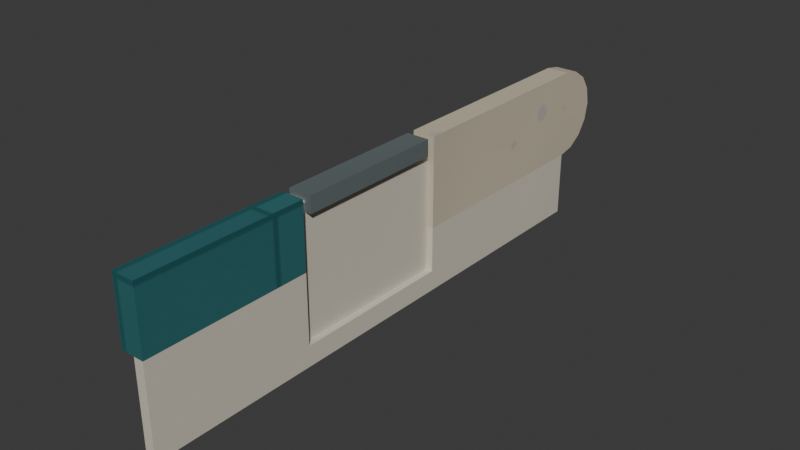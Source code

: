 # Source: AST-AQU-003_END.blend  (saved by Blender 4.3.34; exported with 4.5.12 LTS)
import bpy
from mathutils import Matrix  # noqa: F401  (used for matrix-valued properties, if any)

bpy.ops.wm.read_factory_settings(use_empty=True)
scene = bpy.context.scene
scene.name = 'Scene'

# ---- collections
col_collection = bpy.data.collections.new('Collection'); scene.collection.children.link(col_collection)

# ---- images (referenced by path relative to the original .blend; pixels are not part of the script)
import os
ASSET_DIR = os.environ.get("B2B_ASSET_DIR", "")  # directory of the original .blend (textures are referenced by path, not embedded)
HERE = os.path.dirname(os.path.abspath(__file__))  # packed textures are extracted next to this script under _unpacked/

def load_image(name, relpath, width, height, colorspace="sRGB"):
    """Load a texture the original file referenced (path relative to the .blend, or extracted next to this script)."""
    p = next((c for c in (os.path.join(HERE, relpath), os.path.join(ASSET_DIR, relpath)) if relpath and os.path.exists(c)), "")
    if p:
        img = bpy.data.images.load(p, check_existing=True)
        img.name = name
    else:  # same state as the original file: an image datablock whose file is absent (Cycles renders it pink)
        img = bpy.data.images.new(name, width, height)
        img.source = "FILE"
        img.filepath = "//" + (relpath or name)
    img.colorspace_settings.name = colorspace
    return img
img_warm_stone_png = load_image('warm_stone.png', '_unpacked/warm_stone.3dcdf717.png', 256, 256, 'sRGB')
img_aquatic_edge_tile_png = load_image('aquatic_edge_tile.png', '_unpacked/aquatic_edge_tile.e56526ee.png', 256, 256, 'sRGB')
img_ivory_enamel_png = load_image('ivory_enamel.png', '_unpacked/ivory_enamel.6871abcc.png', 256, 256, 'sRGB')
img_aquatic_satin_alloy_png = load_image('aquatic_satin_alloy.png', '_unpacked/aquatic_satin_alloy.7329a9e9.png', 256, 256, 'sRGB')

# ---- materials (node trees are filled in below, after node groups)
mat_astraea_warm_stone = bpy.data.materials.new('ASTRAEA_warm_stone')
mat_astraea_warm_stone.diffuse_color = (0.7843, 0.7451, 0.651, 1.0)
mat_astraea_aquatic_edge_tile = bpy.data.materials.new('ASTRAEA_aquatic_edge_tile')
mat_astraea_aquatic_edge_tile.use_backface_culling = True
mat_astraea_aquatic_edge_tile.diffuse_color = (0.2, 0.4275, 0.4392, 1.0)
mat_astraea_ivory_enamel = bpy.data.materials.new('ASTRAEA_ivory_enamel')
mat_astraea_ivory_enamel.diffuse_color = (0.8235, 0.8, 0.7333, 1.0)
mat_astraea_aquatic_satin_alloy = bpy.data.materials.new('ASTRAEA_aquatic_satin_alloy')
mat_astraea_aquatic_satin_alloy.use_backface_culling = True
mat_astraea_aquatic_satin_alloy.diffuse_color = (0.6078, 0.6627, 0.6667, 1.0)

# ---- material node trees
mat_astraea_warm_stone.use_nodes = True; mat_astraea_warm_stone.node_tree.nodes.clear()
_N = mat_astraea_warm_stone.node_tree.nodes; _L = mat_astraea_warm_stone.node_tree.links
n0 = _N.new('ShaderNodeBsdfPrincipled'); n0.name = 'Principled BSDF'; n0.location = (0, 80)
n0.inputs[2].default_value = 0.78
n1 = _N.new('ShaderNodeTexImage'); n1.name = 'Image Texture'; n1.location = (-320, 80)
n1.image = img_warm_stone_png
n2 = _N.new('ShaderNodeOutputMaterial'); n2.name = 'Material Output'; n2.location = (320, 80)
_L.new(n1.outputs[0], n0.inputs[0])
_L.new(n0.outputs[0], n2.inputs[0])
n2.is_active_output = True
mat_astraea_aquatic_edge_tile.use_nodes = True; mat_astraea_aquatic_edge_tile.node_tree.nodes.clear()
_N = mat_astraea_aquatic_edge_tile.node_tree.nodes; _L = mat_astraea_aquatic_edge_tile.node_tree.links
n0 = _N.new('ShaderNodeBsdfPrincipled'); n0.name = 'Principled BSDF'; n0.location = (0, 80)
n0.inputs[2].default_value = 0.48
n1 = _N.new('ShaderNodeTexImage'); n1.name = 'Image Texture'; n1.location = (-320, 80)
n1.image = img_aquatic_edge_tile_png
n2 = _N.new('ShaderNodeOutputMaterial'); n2.name = 'Material Output'; n2.location = (320, 80)
_L.new(n1.outputs[0], n0.inputs[0])
_L.new(n0.outputs[0], n2.inputs[0])
n2.is_active_output = True
mat_astraea_ivory_enamel.use_nodes = True; mat_astraea_ivory_enamel.node_tree.nodes.clear()
_N = mat_astraea_ivory_enamel.node_tree.nodes; _L = mat_astraea_ivory_enamel.node_tree.links
n0 = _N.new('ShaderNodeBsdfPrincipled'); n0.name = 'Principled BSDF'; n0.location = (0, 80)
n0.inputs[2].default_value = 0.68
n1 = _N.new('ShaderNodeTexImage'); n1.name = 'Image Texture'; n1.location = (-320, 80)
n1.image = img_ivory_enamel_png
n2 = _N.new('ShaderNodeOutputMaterial'); n2.name = 'Material Output'; n2.location = (320, 80)
_L.new(n1.outputs[0], n0.inputs[0])
_L.new(n0.outputs[0], n2.inputs[0])
n2.is_active_output = True
mat_astraea_aquatic_satin_alloy.use_nodes = True; mat_astraea_aquatic_satin_alloy.node_tree.nodes.clear()
_N = mat_astraea_aquatic_satin_alloy.node_tree.nodes; _L = mat_astraea_aquatic_satin_alloy.node_tree.links
n0 = _N.new('ShaderNodeBsdfPrincipled'); n0.name = 'Principled BSDF'; n0.location = (0, 80)
n0.inputs[1].default_value = 0.7
n0.inputs[2].default_value = 0.47
n1 = _N.new('ShaderNodeTexImage'); n1.name = 'Image Texture'; n1.location = (-320, 80)
n1.image = img_aquatic_satin_alloy_png
n2 = _N.new('ShaderNodeOutputMaterial'); n2.name = 'Material Output'; n2.location = (320, 80)
_L.new(n1.outputs[0], n0.inputs[0])
_L.new(n0.outputs[0], n2.inputs[0])
n2.is_active_output = True

# ---- world
world_world = bpy.data.worlds.new('World'); scene.world = world_world
world_world.use_nodes = True; world_world.node_tree.nodes.clear()
_N = world_world.node_tree.nodes; _L = world_world.node_tree.links
n0 = _N.new('ShaderNodeOutputWorld'); n0.name = 'World Output'; n0.location = (300, 300)
n1 = _N.new('ShaderNodeBackground'); n1.name = 'Background'; n1.location = (10, 300)
n1.inputs[0].default_value = (0.05088, 0.05088, 0.05088, 1.0)
_L.new(n1.outputs[0], n0.inputs[0])
n0.is_active_output = True
world_world.color = (0.05088, 0.05088, 0.05088)
world_world.sun_shadow_jitter_overblur = 0.0

# ---- meshes
me_01_same_profile_terminal_bullnose_mesh = bpy.data.meshes.new('01_same_profile_terminal_bullnose_mesh')
me_01_same_profile_terminal_bullnose_mesh.from_pydata([(0.0, -0.16, 0.0), (0.0, 0.105, 0.0), (0.0, 0.126, -0.004187), (0.0, 0.1439, -0.01611), (0.0, 0.1558, -0.03395), (0.0, 0.16, -0.055), (0.0, 0.1558, -0.07605), (0.0, 0.1439, -0.09389), (0.0, 0.126, -0.1058), (0.0, 0.105, -0.11), (0.0, -0.16, -0.11), (0.028, -0.16, 0.0), (0.028, 0.105, 0.0), (0.028, 0.126, -0.004187), (0.028, 0.1439, -0.01611), (0.028, 0.1558, -0.03395), (0.028, 0.16, -0.055), (0.028, 0.1558, -0.07605), (0.028, 0.1439, -0.09389), (0.028, 0.126, -0.1058), (0.028, 0.105, -0.11), (0.028, -0.16, -0.11)], [], [(10, 0, 1, 2, 3, 4, 5, 6, 7, 8, 9), (11, 21, 20, 19, 18, 17, 16, 15, 14, 13, 12), (0, 11, 12, 1), (1, 12, 13, 2), (2, 13, 14, 3), (3, 14, 15, 4), (4, 15, 16, 5), (5, 16, 17, 6), (6, 17, 18, 7), (7, 18, 19, 8), (8, 19, 20, 9), (9, 20, 21, 10), (10, 21, 11, 0)])
_uv = me_01_same_profile_terminal_bullnose_mesh.uv_layers.new(name='metric_material_uv')
_uv.uv.foreach_set('vector', [-0.16, -0.11, -0.16, 0.0, 0.105, 0.0, 0.126, -0.004187, 0.1439, -0.01611, 0.1558, -0.03395, 0.16, -0.055, 0.1558, -0.07605, 0.1439, -0.09389, 0.126, -0.1058, 0.105, -0.11, -0.16, 0.0, -0.16, -0.11, 0.105, -0.11, 0.126, -0.1058, 0.1439, -0.09389, 0.1558, -0.07605, 0.16, -0.055, 0.1558, -0.03395, 0.1439, -0.01611, 0.126, -0.004187, 0.105, 0.0, 0.0, -0.16, 0.028, -0.16, 0.028, 0.105, 0.0, 0.105, 0.0, 0.105, 0.028, 0.105, 0.028, 0.126, 0.0, 0.126, 0.0, 0.126, 0.028, 0.126, 0.028, 0.1439, 0.0, 0.1439, 0.0, -0.01611, 0.028, -0.01611, 0.028, -0.03395, 0.0, -0.03395, 0.0, -0.03395, 0.028, -0.03395, 0.028, -0.055, 0.0, -0.055, 0.0, -0.055, 0.028, -0.055, 0.028, -0.07605, 0.0, -0.07605, 0.0, -0.07605, 0.028, -0.07605, 0.028, -0.09389, 0.0, -0.09389, 0.0, 0.1439, 0.028, 0.1439, 0.028, 0.126, 0.0, 0.126, 0.0, 0.126, 0.028, 0.126, 0.028, 0.105, 0.0, 0.105, 0.0, 0.105, 0.028, 0.105, 0.028, -0.16, 0.0, -0.16, 0.0, -0.11, 0.028, -0.11, 0.028, 0.0, 0.0, 0.0])
me_01_same_profile_terminal_bullnose_mesh.materials.append(mat_astraea_warm_stone)
me_01_same_profile_terminal_bullnose_mesh.update()
me_02_same_profile_terminal_apron_mesh = bpy.data.meshes.new('02_same_profile_terminal_apron_mesh')
me_02_same_profile_terminal_apron_mesh.from_pydata([(0.0, -0.56, -0.08), (0.0, -0.36, -0.08), (0.0, -0.36, 0.0), (0.0, -0.56, 0.0), (0.028, -0.56, -0.08), (0.028, -0.36, -0.08), (0.028, -0.36, 0.0), (0.028, -0.56, 0.0)], [], [(3, 2, 1, 0), (4, 5, 6, 7), (0, 1, 5, 4), (1, 2, 6, 5), (2, 3, 7, 6), (3, 0, 4, 7)])
_uv = me_02_same_profile_terminal_apron_mesh.uv_layers.new(name='metric_material_uv')
_uv.uv.foreach_set('vector', [-0.7, 0.0, -0.45, 0.0, -0.45, -0.1, -0.7, -0.1, -0.7, -0.1, -0.45, -0.1, -0.45, 0.0, -0.7, 0.0, 0.0, -0.7, 0.0, -0.45, 0.035, -0.45, 0.035, -0.7, 0.0, -0.1, 0.0, 0.0, 0.035, 0.0, 0.035, -0.1, 0.0, -0.45, 0.0, -0.7, 0.035, -0.7, 0.035, -0.45, 0.0, 0.0, 0.0, -0.1, 0.035, -0.1, 0.035, 0.0])
me_02_same_profile_terminal_apron_mesh.materials.append(mat_astraea_aquatic_edge_tile)
me_02_same_profile_terminal_apron_mesh.update()
me_03_closed_drain_end_wall_mesh = bpy.data.meshes.new('03_closed_drain_end_wall_mesh')
me_03_closed_drain_end_wall_mesh.from_pydata([(0.0, -0.36, -0.165), (0.0, -0.16, -0.165), (0.0, -0.16, -0.008), (0.0, -0.36, -0.008), (0.02, -0.36, -0.165), (0.02, -0.16, -0.165), (0.02, -0.16, -0.008), (0.02, -0.36, -0.008)], [], [(3, 2, 1, 0), (4, 5, 6, 7), (0, 1, 5, 4), (1, 2, 6, 5), (2, 3, 7, 6), (3, 0, 4, 7)])
_uv = me_03_closed_drain_end_wall_mesh.uv_layers.new(name='metric_material_uv')
_uv.uv.foreach_set('vector', [-0.36, -0.008, -0.16, -0.008, -0.16, -0.165, -0.36, -0.165, -0.36, -0.165, -0.16, -0.165, -0.16, -0.008, -0.36, -0.008, 0.0, -0.36, 0.0, -0.16, 0.02, -0.16, 0.02, -0.36, 0.0, -0.165, 0.0, -0.008, 0.02, -0.008, 0.02, -0.165, 0.0, -0.16, 0.0, -0.36, 0.02, -0.36, 0.02, -0.16, 0.0, -0.008, 0.0, -0.165, 0.02, -0.165, 0.02, -0.008])
me_03_closed_drain_end_wall_mesh.materials.append(mat_astraea_ivory_enamel)
me_03_closed_drain_end_wall_mesh.update()
me_04_terminal_grate_crossbar_mesh = bpy.data.meshes.new('04_terminal_grate_crossbar_mesh')
me_04_terminal_grate_crossbar_mesh.from_pydata([(0.0, -0.35, -0.02), (0.0, -0.17, -0.02), (0.0, -0.17, 0.0), (0.0, -0.35, 0.0), (0.028, -0.35, -0.02), (0.028, -0.17, -0.02), (0.028, -0.17, 0.0), (0.028, -0.35, 0.0)], [], [(3, 2, 1, 0), (4, 5, 6, 7), (0, 1, 5, 4), (1, 2, 6, 5), (2, 3, 7, 6), (3, 0, 4, 7)])
_uv = me_04_terminal_grate_crossbar_mesh.uv_layers.new(name='metric_material_uv')
_uv.uv.foreach_set('vector', [-0.4667, 0.0, -0.2267, 0.0, -0.2267, -0.02667, -0.4667, -0.02667, -0.4667, -0.02667, -0.2267, -0.02667, -0.2267, 0.0, -0.4667, 0.0, 0.0, -0.4667, 0.0, -0.2267, 0.03733, -0.2267, 0.03733, -0.4667, 0.0, -0.02667, 0.0, 0.0, 0.03733, 0.0, 0.03733, -0.02667, 0.0, -0.2267, 0.0, -0.4667, 0.03733, -0.4667, 0.03733, -0.2267, 0.0, 0.0, 0.0, -0.02667, 0.03733, -0.02667, 0.03733, 0.0])
me_04_terminal_grate_crossbar_mesh.materials.append(mat_astraea_aquatic_satin_alloy)
me_04_terminal_grate_crossbar_mesh.update()
me_05_terminal_under_edge_return_mesh = bpy.data.meshes.new('05_terminal_under_edge_return_mesh')
me_05_terminal_under_edge_return_mesh.from_pydata([(0.016, -0.56, -0.08), (0.016, -0.36, -0.08), (0.016, -0.36, -0.165), (0.016, -0.16, -0.165), (0.016, -0.16, -0.11), (0.016, 0.105, -0.11), (0.016, 0.105, -0.19), (0.016, -0.56, -0.19), (0.028, -0.56, -0.08), (0.028, -0.36, -0.08), (0.028, -0.36, -0.165), (0.028, -0.16, -0.165), (0.028, -0.16, -0.11), (0.028, 0.105, -0.11), (0.028, 0.105, -0.19), (0.028, -0.56, -0.19)], [], [(7, 0, 1, 2, 3, 4, 5, 6), (8, 15, 14, 13, 12, 11, 10, 9), (0, 8, 9, 1), (1, 9, 10, 2), (2, 10, 11, 3), (3, 11, 12, 4), (4, 12, 13, 5), (5, 13, 14, 6), (6, 14, 15, 7), (7, 15, 8, 0)])
_uv = me_05_terminal_under_edge_return_mesh.uv_layers.new(name='metric_material_uv')
_uv.uv.foreach_set('vector', [-0.56, -0.19, -0.56, -0.08, -0.36, -0.08, -0.36, -0.165, -0.16, -0.165, -0.16, -0.11, 0.105, -0.11, 0.105, -0.19, -0.56, -0.08, -0.56, -0.19, 0.105, -0.19, 0.105, -0.11, -0.16, -0.11, -0.16, -0.165, -0.36, -0.165, -0.36, -0.08, 0.016, -0.56, 0.028, -0.56, 0.028, -0.36, 0.016, -0.36, 0.016, -0.08, 0.028, -0.08, 0.028, -0.165, 0.016, -0.165, 0.016, -0.36, 0.028, -0.36, 0.028, -0.16, 0.016, -0.16, 0.016, -0.165, 0.028, -0.165, 0.028, -0.11, 0.016, -0.11, 0.016, -0.16, 0.028, -0.16, 0.028, 0.105, 0.016, 0.105, 0.016, -0.11, 0.028, -0.11, 0.028, -0.19, 0.016, -0.19, 0.016, 0.105, 0.028, 0.105, 0.028, -0.56, 0.016, -0.56, 0.016, -0.19, 0.028, -0.19, 0.028, -0.08, 0.016, -0.08])
me_05_terminal_under_edge_return_mesh.materials.append(mat_astraea_ivory_enamel)
me_05_terminal_under_edge_return_mesh.update()

# ---- objects
ob_01_same_profile_terminal_bullnose = bpy.data.objects.new('01_same_profile_terminal_bullnose', me_01_same_profile_terminal_bullnose_mesh)
ob_02_same_profile_terminal_apron = bpy.data.objects.new('02_same_profile_terminal_apron', me_02_same_profile_terminal_apron_mesh)
ob_03_closed_drain_end_wall = bpy.data.objects.new('03_closed_drain_end_wall', me_03_closed_drain_end_wall_mesh)
ob_04_terminal_grate_crossbar = bpy.data.objects.new('04_terminal_grate_crossbar', me_04_terminal_grate_crossbar_mesh)
ob_05_terminal_under_edge_return = bpy.data.objects.new('05_terminal_under_edge_return', me_05_terminal_under_edge_return_mesh)

# ---- transforms, parenting, visibility, modifiers, constraints
ob_01_same_profile_terminal_bullnose.location = (0.0, 0.0, 0.0)
ob_02_same_profile_terminal_apron.location = (0.0, 0.0, 0.0)
ob_03_closed_drain_end_wall.location = (0.0, 0.0, 0.0)
ob_04_terminal_grate_crossbar.location = (0.0, 0.0, 0.0)
ob_05_terminal_under_edge_return.location = (0.0, 0.0, 0.0)

# ---- collection membership
col_collection.objects.link(ob_01_same_profile_terminal_bullnose)
col_collection.objects.link(ob_02_same_profile_terminal_apron)
col_collection.objects.link(ob_03_closed_drain_end_wall)
col_collection.objects.link(ob_04_terminal_grate_crossbar)
col_collection.objects.link(ob_05_terminal_under_edge_return)

# ---- scene / render settings (as saved in the file)
scene.frame_start = 1; scene.frame_end = 250; scene.frame_set(1)
scene.render.engine = 'BLENDER_EEVEE_NEXT'
bpy.context.view_layer.update()

# ---- added for rendering (the .blend has no active camera and no usable light): camera, sun
cam_auto = bpy.data.cameras.new('AutoCamera')
cam_auto.lens = 50.0
cam_auto.sensor_width = 36.0
cam_auto.clip_end = 1000.0
ob_auto_camera = bpy.data.objects.new('AutoCamera', cam_auto)
scene.collection.objects.link(ob_auto_camera)
ob_auto_camera.location = (0.703453, -1.02734, 0.456563)
ob_auto_camera.rotation_euler = (1.09748, -7.21219e-08, 0.694738)
scene.camera = ob_auto_camera
light_auto_sun = bpy.data.lights.new('AutoSun', 'SUN')
light_auto_sun.energy = 3.0
light_auto_sun.angle = 0.0523599
ob_auto_sun = bpy.data.objects.new('AutoSun', light_auto_sun)
scene.collection.objects.link(ob_auto_sun)
ob_auto_sun.rotation_euler = (0.872665, 0.174533, 0.523599)
bpy.context.view_layer.update()
